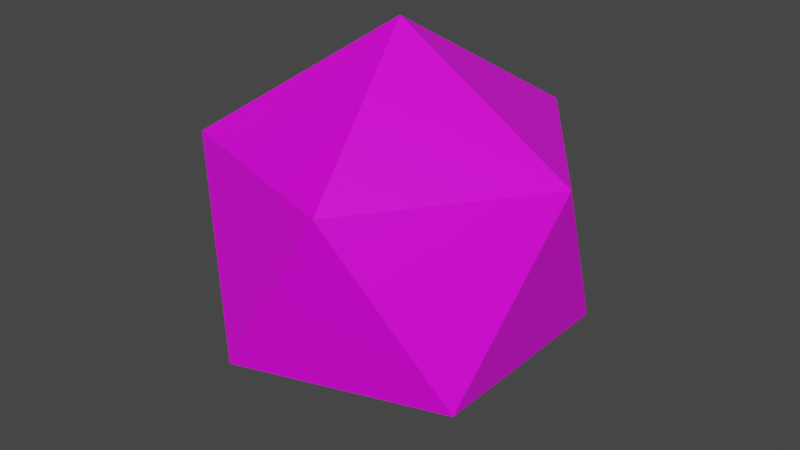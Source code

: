# Source: boss-barrier.blend  (saved by Blender 2.90.8; exported with 4.5.12 LTS)
import bpy
from mathutils import Matrix  # noqa: F401  (used for matrix-valued properties, if any)

bpy.ops.wm.read_factory_settings(use_empty=True)
scene = bpy.context.scene
scene.name = 'Scene'

# ---- collections
col_collection = bpy.data.collections.new('Collection'); scene.collection.children.link(col_collection)

# ---- images (referenced by path relative to the original .blend; pixels are not part of the script)
import os
ASSET_DIR = os.environ.get("B2B_ASSET_DIR", "")  # directory of the original .blend (textures are referenced by path, not embedded)
HERE = os.path.dirname(os.path.abspath(__file__))  # packed textures are extracted next to this script under _unpacked/

def load_image(name, relpath, width, height, colorspace="sRGB"):
    """Load a texture the original file referenced (path relative to the .blend, or extracted next to this script)."""
    p = next((c for c in (os.path.join(HERE, relpath), os.path.join(ASSET_DIR, relpath)) if relpath and os.path.exists(c)), "")
    if p:
        img = bpy.data.images.load(p, check_existing=True)
        img.name = name
    else:  # same state as the original file: an image datablock whose file is absent (Cycles renders it pink)
        img = bpy.data.images.new(name, width, height)
        img.source = "FILE"
        img.filepath = "//" + (relpath or name)
    img.colorspace_settings.name = colorspace
    return img
img_t_boss_barrier_png = load_image('t_boss-barrier.png', 't_boss-barrier.png', 1024, 1024, 'sRGB')

# ---- materials (node trees are filled in below, after node groups)
mat_material = bpy.data.materials.new('Material')
mat_material.alpha_threshold = 0.0
mat_material.use_transparent_shadow = False
mat_material.line_color = (0.0, 0.0, 0.0, 1.0)

# ---- material node trees
mat_material.use_nodes = True; mat_material.node_tree.nodes.clear()
_N = mat_material.node_tree.nodes; _L = mat_material.node_tree.links
n0 = _N.new('ShaderNodeOutputMaterial'); n0.name = 'Material Output'; n0.location = (300, 300)
n1 = _N.new('ShaderNodeBsdfPrincipled'); n1.name = 'Principled BSDF'; n1.location = (10, 300)
n1.distribution = 'GGX'
n1.subsurface_method = 'BURLEY'
n1.inputs[2].default_value = 0.4
n1.inputs[3].default_value = 1.45
n1.inputs[27].default_value = (0.0, 0.0, 0.0, 1.0)
n1.inputs[28].default_value = 1.0
n2 = _N.new('ShaderNodeTexImage'); n2.name = 'Image Texture'; n2.location = (-279, 208)
n2.image = img_t_boss_barrier_png
n2.interpolation = 'Closest'
_L.new(n1.outputs[0], n0.inputs[0])
_L.new(n2.outputs[0], n1.inputs[0])
n0.is_active_output = True

# ---- world
world_world = bpy.data.worlds.new('World'); scene.world = world_world
world_world.use_nodes = True; world_world.node_tree.nodes.clear()
_N = world_world.node_tree.nodes; _L = world_world.node_tree.links
n0 = _N.new('ShaderNodeOutputWorld'); n0.name = 'World Output'; n0.location = (300, 300)
n1 = _N.new('ShaderNodeBackground'); n1.name = 'Background'; n1.location = (10, 300)
n1.inputs[0].default_value = (0.05088, 0.05088, 0.05088, 1.0)
_L.new(n1.outputs[0], n0.inputs[0])
n0.is_active_output = True
world_world.color = (0.05088, 0.05088, 0.05088)
world_world.use_sun_shadow = False
world_world.sun_shadow_jitter_overblur = 0.0

# ---- meshes
me_icosphere = bpy.data.meshes.new('Icosphere')
me_icosphere.from_pydata([(0.0, 0.0, -1.0), (0.7236, -0.5257, -0.4472), (-0.2764, -0.8506, -0.4472), (-0.8944, 0.0, -0.4472), (-0.2764, 0.8506, -0.4472), (0.7236, 0.5257, -0.4472), (0.2764, -0.8506, 0.4472), (-0.7236, -0.5257, 0.4472), (-0.7236, 0.5257, 0.4472), (0.2764, 0.8506, 0.4472), (0.8944, 0.0, 0.4472), (0.0, 0.0, 1.0)], [], [(0, 1, 2), (1, 0, 5), (0, 2, 3), (0, 3, 4), (0, 4, 5), (1, 5, 10), (2, 1, 6), (3, 2, 7), (4, 3, 8), (5, 4, 9), (1, 10, 6), (2, 6, 7), (3, 7, 8), (4, 8, 9), (5, 9, 10), (6, 10, 11), (7, 6, 11), (8, 7, 11), (9, 8, 11), (10, 9, 11)])
_uv = me_icosphere.uv_layers.new(name='UVMap')
_uv.uv.foreach_set('vector', [0.5938, 0.2344, 0.5938, 0.4531, 0.4062, 0.3438, 0.7812, 0.3438, 0.5938, 0.2344, 0.7812, 0.125, 0.5938, 0.2344, 0.4062, 0.3438, 0.4062, 0.125, 0.5938, 0.2344, 0.4062, 0.125, 0.5938, 0.01562, 0.5938, 0.2344, 0.5938, 0.01562, 0.7812, 0.125, 0.04688, 1.0, 0.04688, 0.7812, 0.2344, 0.8906, 0.04688, 0.1094, 0.04688, -0.125, 0.2344, 0.0, 0.04688, 0.3438, 0.04688, 0.1094, 0.2344, 0.2188, 0.04688, 0.5469, 0.04688, 0.3438, 0.2344, 0.4531, 0.04688, 0.7812, 0.04688, 0.5469, 0.2344, 0.6562, 0.04688, 1.0, 0.2344, 0.8906, 0.2344, 1.125, 0.04688, 0.1094, 0.2344, 0.0, 0.2344, 0.2188, 0.04688, 0.3438, 0.2344, 0.2188, 0.2344, 0.4531, 0.04688, 0.5469, 0.2344, 0.4531, 0.2344, 0.6562, 0.04688, 0.7812, 0.2344, 0.6562, 0.2344, 0.8906, 0.7969, 0.5938, 0.7969, 0.8125, 0.5938, 0.7031, 0.4062, 0.5938, 0.5938, 0.4844, 0.5938, 0.7031, 0.4062, 0.8125, 0.4062, 0.5938, 0.5938, 0.7031, 0.5938, 0.9219, 0.4062, 0.8125, 0.5938, 0.7031, 0.7969, 0.8125, 0.5938, 0.9219, 0.5938, 0.7031])
me_icosphere.materials.append(mat_material)
me_icosphere.use_remesh_fix_poles = True
me_icosphere.use_remesh_preserve_attributes = False
me_icosphere.use_mirror_vertex_groups = False
me_icosphere.update()

# ---- objects
ob_icosphere = bpy.data.objects.new('Icosphere', me_icosphere)

# ---- transforms, parenting, visibility, modifiers, constraints
ob_icosphere.location = (0.0, 0.0, 0.0)
ob_icosphere.lineart.crease_threshold = 0.0

# ---- collection membership
col_collection.objects.link(ob_icosphere)

# ---- scene / render settings (as saved in the file)
scene.frame_start = 1; scene.frame_end = 250; scene.frame_set(1)
scene.render.engine = 'BLENDER_EEVEE_NEXT'
scene.cycles.use_denoising = False
scene.cycles.samples = 128
scene.cycles.sampling_pattern = 'TABULATED_SOBOL'
scene.cycles.use_adaptive_sampling = False
scene.cycles.use_light_tree = False
scene.view_settings.view_transform = 'Filmic'
bpy.context.view_layer.update()

# ---- added for rendering (the .blend has no active camera and no usable light): camera, sun
cam_auto = bpy.data.cameras.new('AutoCamera')
cam_auto.lens = 50.0
cam_auto.sensor_width = 36.0
cam_auto.clip_end = 1000.0
ob_auto_camera = bpy.data.objects.new('AutoCamera', cam_auto)
scene.collection.objects.link(ob_auto_camera)
ob_auto_camera.location = (2.93959, -3.5275, 2.35167)
ob_auto_camera.rotation_euler = (1.09748, -7.21219e-08, 0.694738)
scene.camera = ob_auto_camera
light_auto_sun = bpy.data.lights.new('AutoSun', 'SUN')
light_auto_sun.energy = 3.0
light_auto_sun.angle = 0.0523599
ob_auto_sun = bpy.data.objects.new('AutoSun', light_auto_sun)
scene.collection.objects.link(ob_auto_sun)
ob_auto_sun.rotation_euler = (0.872665, 0.174533, 0.523599)
bpy.context.view_layer.update()
